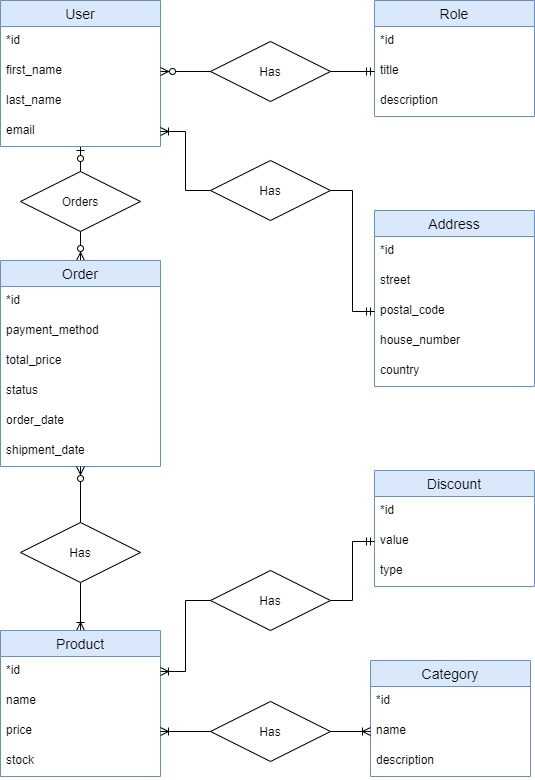

The diagram above was exported from draw.io. Its source (the exported page's mxGraphModel, read from the mxfile embedded in the PNG):
<mxGraphModel dx="1422" dy="794" grid="1" gridSize="10" guides="1" tooltips="1" connect="1" arrows="1" fold="1" page="1" pageScale="1" pageWidth="827" pageHeight="1169" math="0" shadow="0">
  <root>
    <mxCell id="0" />
    <mxCell id="1" parent="0" />
    <mxCell id="0dkZc_CFL9cQQ2kw0JkE-25" style="edgeStyle=orthogonalEdgeStyle;rounded=0;orthogonalLoop=1;jettySize=auto;html=1;entryX=0.5;entryY=0;entryDx=0;entryDy=0;startArrow=ERzeroToOne;startFill=1;endArrow=ERzeroToMany;endFill=1;" edge="1" parent="1" source="0dkZc_CFL9cQQ2kw0JkE-1" target="0dkZc_CFL9cQQ2kw0JkE-21">
      <mxGeometry relative="1" as="geometry" />
    </mxCell>
    <mxCell id="0dkZc_CFL9cQQ2kw0JkE-1" value="User" style="swimlane;fontStyle=0;childLayout=stackLayout;horizontal=1;startSize=26;horizontalStack=0;resizeParent=1;resizeParentMax=0;resizeLast=0;collapsible=1;marginBottom=0;align=center;fontSize=14;fillColor=#dae8fc;strokeColor=#6c8ebf;" vertex="1" parent="1">
      <mxGeometry x="120" y="100" width="160" height="146" as="geometry">
        <mxRectangle x="120" y="100" width="60" height="26" as="alternateBounds" />
      </mxGeometry>
    </mxCell>
    <mxCell id="0dkZc_CFL9cQQ2kw0JkE-2" value="*id" style="text;strokeColor=none;fillColor=none;spacingLeft=4;spacingRight=4;overflow=hidden;rotatable=0;points=[[0,0.5],[1,0.5]];portConstraint=eastwest;fontSize=12;" vertex="1" parent="0dkZc_CFL9cQQ2kw0JkE-1">
      <mxGeometry y="26" width="160" height="30" as="geometry" />
    </mxCell>
    <mxCell id="0dkZc_CFL9cQQ2kw0JkE-3" value="first_name" style="text;strokeColor=none;fillColor=none;spacingLeft=4;spacingRight=4;overflow=hidden;rotatable=0;points=[[0,0.5],[1,0.5]];portConstraint=eastwest;fontSize=12;" vertex="1" parent="0dkZc_CFL9cQQ2kw0JkE-1">
      <mxGeometry y="56" width="160" height="30" as="geometry" />
    </mxCell>
    <mxCell id="0dkZc_CFL9cQQ2kw0JkE-4" value="last_name" style="text;strokeColor=none;fillColor=none;spacingLeft=4;spacingRight=4;overflow=hidden;rotatable=0;points=[[0,0.5],[1,0.5]];portConstraint=eastwest;fontSize=12;" vertex="1" parent="0dkZc_CFL9cQQ2kw0JkE-1">
      <mxGeometry y="86" width="160" height="30" as="geometry" />
    </mxCell>
    <mxCell id="0dkZc_CFL9cQQ2kw0JkE-6" value="email" style="text;strokeColor=none;fillColor=none;spacingLeft=4;spacingRight=4;overflow=hidden;rotatable=0;points=[[0,0.5],[1,0.5]];portConstraint=eastwest;fontSize=12;" vertex="1" parent="0dkZc_CFL9cQQ2kw0JkE-1">
      <mxGeometry y="116" width="160" height="30" as="geometry" />
    </mxCell>
    <mxCell id="0dkZc_CFL9cQQ2kw0JkE-7" value="Role" style="swimlane;fontStyle=0;childLayout=stackLayout;horizontal=1;startSize=26;horizontalStack=0;resizeParent=1;resizeParentMax=0;resizeLast=0;collapsible=1;marginBottom=0;align=center;fontSize=14;fillColor=#dae8fc;strokeColor=#6c8ebf;" vertex="1" parent="1">
      <mxGeometry x="494" y="100" width="160" height="116" as="geometry" />
    </mxCell>
    <mxCell id="0dkZc_CFL9cQQ2kw0JkE-8" value="*id" style="text;strokeColor=none;fillColor=none;spacingLeft=4;spacingRight=4;overflow=hidden;rotatable=0;points=[[0,0.5],[1,0.5]];portConstraint=eastwest;fontSize=12;" vertex="1" parent="0dkZc_CFL9cQQ2kw0JkE-7">
      <mxGeometry y="26" width="160" height="30" as="geometry" />
    </mxCell>
    <mxCell id="0dkZc_CFL9cQQ2kw0JkE-9" value="title" style="text;strokeColor=none;fillColor=none;spacingLeft=4;spacingRight=4;overflow=hidden;rotatable=0;points=[[0,0.5],[1,0.5]];portConstraint=eastwest;fontSize=12;" vertex="1" parent="0dkZc_CFL9cQQ2kw0JkE-7">
      <mxGeometry y="56" width="160" height="30" as="geometry" />
    </mxCell>
    <mxCell id="0dkZc_CFL9cQQ2kw0JkE-10" value="description" style="text;strokeColor=none;fillColor=none;spacingLeft=4;spacingRight=4;overflow=hidden;rotatable=0;points=[[0,0.5],[1,0.5]];portConstraint=eastwest;fontSize=12;" vertex="1" parent="0dkZc_CFL9cQQ2kw0JkE-7">
      <mxGeometry y="86" width="160" height="30" as="geometry" />
    </mxCell>
    <mxCell id="0dkZc_CFL9cQQ2kw0JkE-19" style="edgeStyle=orthogonalEdgeStyle;rounded=0;orthogonalLoop=1;jettySize=auto;html=1;exitX=0;exitY=0.5;exitDx=0;exitDy=0;entryX=1;entryY=0.5;entryDx=0;entryDy=0;startArrow=none;startFill=0;endArrow=ERoneToMany;endFill=0;" edge="1" parent="1" source="0dkZc_CFL9cQQ2kw0JkE-49" target="0dkZc_CFL9cQQ2kw0JkE-6">
      <mxGeometry relative="1" as="geometry" />
    </mxCell>
    <mxCell id="0dkZc_CFL9cQQ2kw0JkE-13" value="Address" style="swimlane;fontStyle=0;childLayout=stackLayout;horizontal=1;startSize=26;horizontalStack=0;resizeParent=1;resizeParentMax=0;resizeLast=0;collapsible=1;marginBottom=0;align=center;fontSize=14;fillColor=#dae8fc;strokeColor=#6c8ebf;" vertex="1" parent="1">
      <mxGeometry x="494" y="310" width="160" height="176" as="geometry" />
    </mxCell>
    <mxCell id="0dkZc_CFL9cQQ2kw0JkE-14" value="*id" style="text;strokeColor=none;fillColor=none;spacingLeft=4;spacingRight=4;overflow=hidden;rotatable=0;points=[[0,0.5],[1,0.5]];portConstraint=eastwest;fontSize=12;" vertex="1" parent="0dkZc_CFL9cQQ2kw0JkE-13">
      <mxGeometry y="26" width="160" height="30" as="geometry" />
    </mxCell>
    <mxCell id="0dkZc_CFL9cQQ2kw0JkE-15" value="street" style="text;strokeColor=none;fillColor=none;spacingLeft=4;spacingRight=4;overflow=hidden;rotatable=0;points=[[0,0.5],[1,0.5]];portConstraint=eastwest;fontSize=12;" vertex="1" parent="0dkZc_CFL9cQQ2kw0JkE-13">
      <mxGeometry y="56" width="160" height="30" as="geometry" />
    </mxCell>
    <mxCell id="0dkZc_CFL9cQQ2kw0JkE-16" value="postal_code" style="text;strokeColor=none;fillColor=none;spacingLeft=4;spacingRight=4;overflow=hidden;rotatable=0;points=[[0,0.5],[1,0.5]];portConstraint=eastwest;fontSize=12;" vertex="1" parent="0dkZc_CFL9cQQ2kw0JkE-13">
      <mxGeometry y="86" width="160" height="30" as="geometry" />
    </mxCell>
    <mxCell id="0dkZc_CFL9cQQ2kw0JkE-17" value="house_number" style="text;strokeColor=none;fillColor=none;spacingLeft=4;spacingRight=4;overflow=hidden;rotatable=0;points=[[0,0.5],[1,0.5]];portConstraint=eastwest;fontSize=12;" vertex="1" parent="0dkZc_CFL9cQQ2kw0JkE-13">
      <mxGeometry y="116" width="160" height="30" as="geometry" />
    </mxCell>
    <mxCell id="0dkZc_CFL9cQQ2kw0JkE-18" value="country" style="text;strokeColor=none;fillColor=none;spacingLeft=4;spacingRight=4;overflow=hidden;rotatable=0;points=[[0,0.5],[1,0.5]];portConstraint=eastwest;fontSize=12;" vertex="1" parent="0dkZc_CFL9cQQ2kw0JkE-13">
      <mxGeometry y="146" width="160" height="30" as="geometry" />
    </mxCell>
    <mxCell id="0dkZc_CFL9cQQ2kw0JkE-20" style="edgeStyle=orthogonalEdgeStyle;rounded=0;orthogonalLoop=1;jettySize=auto;html=1;exitX=0;exitY=0.5;exitDx=0;exitDy=0;entryX=1;entryY=0.5;entryDx=0;entryDy=0;startArrow=ERmandOne;startFill=0;endArrow=ERzeroToMany;endFill=1;" edge="1" parent="1" source="0dkZc_CFL9cQQ2kw0JkE-9" target="0dkZc_CFL9cQQ2kw0JkE-3">
      <mxGeometry relative="1" as="geometry" />
    </mxCell>
    <mxCell id="0dkZc_CFL9cQQ2kw0JkE-34" style="edgeStyle=orthogonalEdgeStyle;rounded=0;orthogonalLoop=1;jettySize=auto;html=1;entryX=0.5;entryY=0;entryDx=0;entryDy=0;startArrow=none;startFill=0;endArrow=ERoneToMany;endFill=0;" edge="1" parent="1" source="0dkZc_CFL9cQQ2kw0JkE-45" target="0dkZc_CFL9cQQ2kw0JkE-26">
      <mxGeometry relative="1" as="geometry" />
    </mxCell>
    <mxCell id="0dkZc_CFL9cQQ2kw0JkE-21" value="Order" style="swimlane;fontStyle=0;childLayout=stackLayout;horizontal=1;startSize=26;horizontalStack=0;resizeParent=1;resizeParentMax=0;resizeLast=0;collapsible=1;marginBottom=0;align=center;fontSize=14;fillColor=#dae8fc;strokeColor=#6c8ebf;" vertex="1" parent="1">
      <mxGeometry x="120" y="360" width="160" height="206" as="geometry" />
    </mxCell>
    <mxCell id="0dkZc_CFL9cQQ2kw0JkE-22" value="*id" style="text;strokeColor=none;fillColor=none;spacingLeft=4;spacingRight=4;overflow=hidden;rotatable=0;points=[[0,0.5],[1,0.5]];portConstraint=eastwest;fontSize=12;" vertex="1" parent="0dkZc_CFL9cQQ2kw0JkE-21">
      <mxGeometry y="26" width="160" height="30" as="geometry" />
    </mxCell>
    <mxCell id="0dkZc_CFL9cQQ2kw0JkE-23" value="payment_method" style="text;strokeColor=none;fillColor=none;spacingLeft=4;spacingRight=4;overflow=hidden;rotatable=0;points=[[0,0.5],[1,0.5]];portConstraint=eastwest;fontSize=12;" vertex="1" parent="0dkZc_CFL9cQQ2kw0JkE-21">
      <mxGeometry y="56" width="160" height="30" as="geometry" />
    </mxCell>
    <mxCell id="0dkZc_CFL9cQQ2kw0JkE-24" value="total_price" style="text;strokeColor=none;fillColor=none;spacingLeft=4;spacingRight=4;overflow=hidden;rotatable=0;points=[[0,0.5],[1,0.5]];portConstraint=eastwest;fontSize=12;" vertex="1" parent="0dkZc_CFL9cQQ2kw0JkE-21">
      <mxGeometry y="86" width="160" height="30" as="geometry" />
    </mxCell>
    <mxCell id="0dkZc_CFL9cQQ2kw0JkE-30" value="status" style="text;strokeColor=none;fillColor=none;spacingLeft=4;spacingRight=4;overflow=hidden;rotatable=0;points=[[0,0.5],[1,0.5]];portConstraint=eastwest;fontSize=12;" vertex="1" parent="0dkZc_CFL9cQQ2kw0JkE-21">
      <mxGeometry y="116" width="160" height="30" as="geometry" />
    </mxCell>
    <mxCell id="0dkZc_CFL9cQQ2kw0JkE-31" value="order_date" style="text;strokeColor=none;fillColor=none;spacingLeft=4;spacingRight=4;overflow=hidden;rotatable=0;points=[[0,0.5],[1,0.5]];portConstraint=eastwest;fontSize=12;" vertex="1" parent="0dkZc_CFL9cQQ2kw0JkE-21">
      <mxGeometry y="146" width="160" height="30" as="geometry" />
    </mxCell>
    <mxCell id="0dkZc_CFL9cQQ2kw0JkE-32" value="shipment_date" style="text;strokeColor=none;fillColor=none;spacingLeft=4;spacingRight=4;overflow=hidden;rotatable=0;points=[[0,0.5],[1,0.5]];portConstraint=eastwest;fontSize=12;" vertex="1" parent="0dkZc_CFL9cQQ2kw0JkE-21">
      <mxGeometry y="176" width="160" height="30" as="geometry" />
    </mxCell>
    <mxCell id="0dkZc_CFL9cQQ2kw0JkE-26" value="Product" style="swimlane;fontStyle=0;childLayout=stackLayout;horizontal=1;startSize=26;horizontalStack=0;resizeParent=1;resizeParentMax=0;resizeLast=0;collapsible=1;marginBottom=0;align=center;fontSize=14;fillColor=#dae8fc;strokeColor=#6c8ebf;" vertex="1" parent="1">
      <mxGeometry x="120" y="730" width="160" height="146" as="geometry" />
    </mxCell>
    <mxCell id="0dkZc_CFL9cQQ2kw0JkE-27" value="*id" style="text;strokeColor=none;fillColor=none;spacingLeft=4;spacingRight=4;overflow=hidden;rotatable=0;points=[[0,0.5],[1,0.5]];portConstraint=eastwest;fontSize=12;" vertex="1" parent="0dkZc_CFL9cQQ2kw0JkE-26">
      <mxGeometry y="26" width="160" height="30" as="geometry" />
    </mxCell>
    <mxCell id="0dkZc_CFL9cQQ2kw0JkE-28" value="name" style="text;strokeColor=none;fillColor=none;spacingLeft=4;spacingRight=4;overflow=hidden;rotatable=0;points=[[0,0.5],[1,0.5]];portConstraint=eastwest;fontSize=12;" vertex="1" parent="0dkZc_CFL9cQQ2kw0JkE-26">
      <mxGeometry y="56" width="160" height="30" as="geometry" />
    </mxCell>
    <mxCell id="0dkZc_CFL9cQQ2kw0JkE-29" value="price" style="text;strokeColor=none;fillColor=none;spacingLeft=4;spacingRight=4;overflow=hidden;rotatable=0;points=[[0,0.5],[1,0.5]];portConstraint=eastwest;fontSize=12;" vertex="1" parent="0dkZc_CFL9cQQ2kw0JkE-26">
      <mxGeometry y="86" width="160" height="30" as="geometry" />
    </mxCell>
    <mxCell id="0dkZc_CFL9cQQ2kw0JkE-33" value="stock" style="text;strokeColor=none;fillColor=none;spacingLeft=4;spacingRight=4;overflow=hidden;rotatable=0;points=[[0,0.5],[1,0.5]];portConstraint=eastwest;fontSize=12;" vertex="1" parent="0dkZc_CFL9cQQ2kw0JkE-26">
      <mxGeometry y="116" width="160" height="30" as="geometry" />
    </mxCell>
    <mxCell id="0dkZc_CFL9cQQ2kw0JkE-35" value="Discount" style="swimlane;fontStyle=0;childLayout=stackLayout;horizontal=1;startSize=26;horizontalStack=0;resizeParent=1;resizeParentMax=0;resizeLast=0;collapsible=1;marginBottom=0;align=center;fontSize=14;fillColor=#dae8fc;strokeColor=#6c8ebf;" vertex="1" parent="1">
      <mxGeometry x="494" y="570" width="160" height="116" as="geometry" />
    </mxCell>
    <mxCell id="0dkZc_CFL9cQQ2kw0JkE-36" value="*id" style="text;strokeColor=none;fillColor=none;spacingLeft=4;spacingRight=4;overflow=hidden;rotatable=0;points=[[0,0.5],[1,0.5]];portConstraint=eastwest;fontSize=12;" vertex="1" parent="0dkZc_CFL9cQQ2kw0JkE-35">
      <mxGeometry y="26" width="160" height="30" as="geometry" />
    </mxCell>
    <mxCell id="0dkZc_CFL9cQQ2kw0JkE-37" value="value" style="text;strokeColor=none;fillColor=none;spacingLeft=4;spacingRight=4;overflow=hidden;rotatable=0;points=[[0,0.5],[1,0.5]];portConstraint=eastwest;fontSize=12;" vertex="1" parent="0dkZc_CFL9cQQ2kw0JkE-35">
      <mxGeometry y="56" width="160" height="30" as="geometry" />
    </mxCell>
    <mxCell id="0dkZc_CFL9cQQ2kw0JkE-38" value="type" style="text;strokeColor=none;fillColor=none;spacingLeft=4;spacingRight=4;overflow=hidden;rotatable=0;points=[[0,0.5],[1,0.5]];portConstraint=eastwest;fontSize=12;" vertex="1" parent="0dkZc_CFL9cQQ2kw0JkE-35">
      <mxGeometry y="86" width="160" height="30" as="geometry" />
    </mxCell>
    <mxCell id="0dkZc_CFL9cQQ2kw0JkE-39" value="Category" style="swimlane;fontStyle=0;childLayout=stackLayout;horizontal=1;startSize=26;horizontalStack=0;resizeParent=1;resizeParentMax=0;resizeLast=0;collapsible=1;marginBottom=0;align=center;fontSize=14;fillColor=#dae8fc;strokeColor=#6c8ebf;" vertex="1" parent="1">
      <mxGeometry x="490" y="760" width="160" height="116" as="geometry" />
    </mxCell>
    <mxCell id="0dkZc_CFL9cQQ2kw0JkE-40" value="*id" style="text;strokeColor=none;fillColor=none;spacingLeft=4;spacingRight=4;overflow=hidden;rotatable=0;points=[[0,0.5],[1,0.5]];portConstraint=eastwest;fontSize=12;" vertex="1" parent="0dkZc_CFL9cQQ2kw0JkE-39">
      <mxGeometry y="26" width="160" height="30" as="geometry" />
    </mxCell>
    <mxCell id="0dkZc_CFL9cQQ2kw0JkE-41" value="name" style="text;strokeColor=none;fillColor=none;spacingLeft=4;spacingRight=4;overflow=hidden;rotatable=0;points=[[0,0.5],[1,0.5]];portConstraint=eastwest;fontSize=12;" vertex="1" parent="0dkZc_CFL9cQQ2kw0JkE-39">
      <mxGeometry y="56" width="160" height="30" as="geometry" />
    </mxCell>
    <mxCell id="0dkZc_CFL9cQQ2kw0JkE-42" value="description" style="text;strokeColor=none;fillColor=none;spacingLeft=4;spacingRight=4;overflow=hidden;rotatable=0;points=[[0,0.5],[1,0.5]];portConstraint=eastwest;fontSize=12;" vertex="1" parent="0dkZc_CFL9cQQ2kw0JkE-39">
      <mxGeometry y="86" width="160" height="30" as="geometry" />
    </mxCell>
    <mxCell id="0dkZc_CFL9cQQ2kw0JkE-43" style="edgeStyle=orthogonalEdgeStyle;rounded=0;orthogonalLoop=1;jettySize=auto;html=1;exitX=1;exitY=0.5;exitDx=0;exitDy=0;entryX=0;entryY=0.5;entryDx=0;entryDy=0;startArrow=none;startFill=0;endArrow=ERmandOne;endFill=0;" edge="1" parent="1" source="0dkZc_CFL9cQQ2kw0JkE-52" target="0dkZc_CFL9cQQ2kw0JkE-37">
      <mxGeometry relative="1" as="geometry" />
    </mxCell>
    <mxCell id="0dkZc_CFL9cQQ2kw0JkE-44" style="edgeStyle=orthogonalEdgeStyle;rounded=0;orthogonalLoop=1;jettySize=auto;html=1;exitX=1;exitY=0.5;exitDx=0;exitDy=0;entryX=0;entryY=0.5;entryDx=0;entryDy=0;startArrow=ERoneToMany;startFill=0;endArrow=ERoneToMany;endFill=0;" edge="1" parent="1" source="0dkZc_CFL9cQQ2kw0JkE-29" target="0dkZc_CFL9cQQ2kw0JkE-41">
      <mxGeometry relative="1" as="geometry" />
    </mxCell>
    <mxCell id="0dkZc_CFL9cQQ2kw0JkE-45" value="Has" style="shape=rhombus;perimeter=rhombusPerimeter;whiteSpace=wrap;html=1;align=center;" vertex="1" parent="1">
      <mxGeometry x="140" y="622" width="120" height="60" as="geometry" />
    </mxCell>
    <mxCell id="0dkZc_CFL9cQQ2kw0JkE-46" style="edgeStyle=orthogonalEdgeStyle;rounded=0;orthogonalLoop=1;jettySize=auto;html=1;entryX=0.5;entryY=0;entryDx=0;entryDy=0;startArrow=ERzeroToMany;startFill=1;endArrow=none;endFill=0;" edge="1" parent="1" source="0dkZc_CFL9cQQ2kw0JkE-21" target="0dkZc_CFL9cQQ2kw0JkE-45">
      <mxGeometry relative="1" as="geometry">
        <mxPoint x="200" y="566" as="sourcePoint" />
        <mxPoint x="200" y="790" as="targetPoint" />
      </mxGeometry>
    </mxCell>
    <mxCell id="0dkZc_CFL9cQQ2kw0JkE-47" value="Orders" style="shape=rhombus;perimeter=rhombusPerimeter;whiteSpace=wrap;html=1;align=center;" vertex="1" parent="1">
      <mxGeometry x="140" y="271" width="120" height="60" as="geometry" />
    </mxCell>
    <mxCell id="0dkZc_CFL9cQQ2kw0JkE-48" value="Has" style="shape=rhombus;perimeter=rhombusPerimeter;whiteSpace=wrap;html=1;align=center;" vertex="1" parent="1">
      <mxGeometry x="330" y="141" width="120" height="60" as="geometry" />
    </mxCell>
    <mxCell id="0dkZc_CFL9cQQ2kw0JkE-49" value="Has" style="shape=rhombus;perimeter=rhombusPerimeter;whiteSpace=wrap;html=1;align=center;" vertex="1" parent="1">
      <mxGeometry x="330" y="260" width="120" height="60" as="geometry" />
    </mxCell>
    <mxCell id="0dkZc_CFL9cQQ2kw0JkE-50" style="edgeStyle=orthogonalEdgeStyle;rounded=0;orthogonalLoop=1;jettySize=auto;html=1;exitX=0;exitY=0.5;exitDx=0;exitDy=0;entryX=1;entryY=0.5;entryDx=0;entryDy=0;startArrow=ERmandOne;startFill=0;endArrow=none;endFill=0;" edge="1" parent="1" source="0dkZc_CFL9cQQ2kw0JkE-16" target="0dkZc_CFL9cQQ2kw0JkE-49">
      <mxGeometry relative="1" as="geometry">
        <mxPoint x="494" y="361" as="sourcePoint" />
        <mxPoint x="280" y="231" as="targetPoint" />
      </mxGeometry>
    </mxCell>
    <mxCell id="0dkZc_CFL9cQQ2kw0JkE-51" value="Has" style="shape=rhombus;perimeter=rhombusPerimeter;whiteSpace=wrap;html=1;align=center;" vertex="1" parent="1">
      <mxGeometry x="330" y="801" width="120" height="60" as="geometry" />
    </mxCell>
    <mxCell id="0dkZc_CFL9cQQ2kw0JkE-52" value="Has" style="shape=rhombus;perimeter=rhombusPerimeter;whiteSpace=wrap;html=1;align=center;" vertex="1" parent="1">
      <mxGeometry x="330" y="670" width="120" height="60" as="geometry" />
    </mxCell>
    <mxCell id="0dkZc_CFL9cQQ2kw0JkE-54" style="edgeStyle=orthogonalEdgeStyle;rounded=0;orthogonalLoop=1;jettySize=auto;html=1;exitX=1;exitY=0.5;exitDx=0;exitDy=0;entryX=0;entryY=0.5;entryDx=0;entryDy=0;startArrow=ERoneToMany;startFill=0;endArrow=none;endFill=0;" edge="1" parent="1" source="0dkZc_CFL9cQQ2kw0JkE-27" target="0dkZc_CFL9cQQ2kw0JkE-52">
      <mxGeometry relative="1" as="geometry">
        <mxPoint x="280" y="771" as="sourcePoint" />
        <mxPoint x="494" y="641" as="targetPoint" />
      </mxGeometry>
    </mxCell>
  </root>
</mxGraphModel>